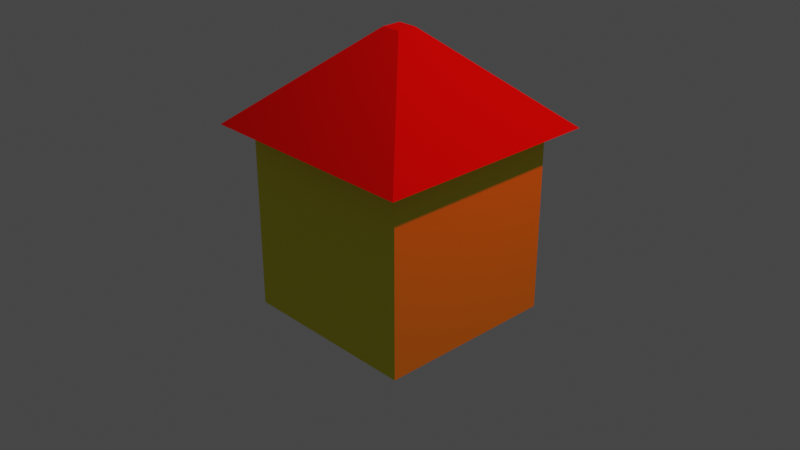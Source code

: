 # Source: haus.blend  (saved by Blender 2.80.75; exported with 4.5.12 LTS)
import bpy
from mathutils import Matrix  # noqa: F401  (used for matrix-valued properties, if any)

bpy.ops.wm.read_factory_settings(use_empty=True)
scene = bpy.context.scene
scene.name = 'Scene'

# ---- collections
col_collection = bpy.data.collections.new('Collection'); scene.collection.children.link(col_collection)

# ---- materials (node trees are filled in below, after node groups)
mat_material = bpy.data.materials.new('Material')
mat_material.alpha_threshold = 0.0
mat_material.use_transparent_shadow = False
mat_material.line_color = (0.0, 0.0, 0.0, 1.0)
mat_material_002 = bpy.data.materials.new('Material.002')
mat_material_002.use_transparent_shadow = False

# ---- material node trees
mat_material.use_nodes = True; mat_material.node_tree.nodes.clear()
_N = mat_material.node_tree.nodes; _L = mat_material.node_tree.links
n0 = _N.new('ShaderNodeOutputMaterial'); n0.name = 'Material Output'; n0.location = (300, 300)
n1 = _N.new('ShaderNodeBsdfDiffuse'); n1.name = 'Diffuse BSDF'; n1.location = (10, 300)
n1.inputs[0].default_value = (0.8, 0.7491, 0.06195, 1.0)
n1.inputs[1].default_value = 0.4
_L.new(n1.outputs[0], n0.inputs[0])
n0.is_active_output = True
mat_material_002.use_nodes = True; mat_material_002.node_tree.nodes.clear()
_N = mat_material_002.node_tree.nodes; _L = mat_material_002.node_tree.links
n0 = _N.new('ShaderNodeOutputMaterial'); n0.name = 'Material Output'; n0.location = (300, 300)
n1 = _N.new('ShaderNodeBsdfDiffuse'); n1.name = 'Diffuse BSDF'; n1.location = (10, 300)
n1.inputs[0].default_value = (0.8, 0.02392, 0.0184, 1.0)
n1.inputs[1].default_value = 0.5
_L.new(n1.outputs[0], n0.inputs[0])
n0.is_active_output = True

# ---- world
world_world = bpy.data.worlds.new('World'); scene.world = world_world
world_world.use_nodes = True; world_world.node_tree.nodes.clear()
_N = world_world.node_tree.nodes; _L = world_world.node_tree.links
n0 = _N.new('ShaderNodeOutputWorld'); n0.name = 'World Output'; n0.location = (300, 300)
n1 = _N.new('ShaderNodeBackground'); n1.name = 'Background'; n1.location = (10, 300)
n1.inputs[0].default_value = (0.05088, 0.05088, 0.05088, 1.0)
_L.new(n1.outputs[0], n0.inputs[0])
n0.is_active_output = True
world_world.color = (0.05088, 0.05088, 0.05088)
world_world.use_sun_shadow = False
world_world.sun_shadow_jitter_overblur = 0.0

# ---- cameras
cam_camera = bpy.data.cameras.new('Camera')
cam_camera.clip_end = 100.0
cam_camera.ortho_scale = 7.314

# ---- lights
light_light = bpy.data.lights.new('Light', 'POINT')
light_light.color = (1.0, 0.02068, 0.008666)
light_light.transmission_factor = 0.0
light_light.energy = 1000.0
light_light.shadow_soft_size = 0.1
light_light.shadow_maximum_resolution = 0.006
light_light.use_absolute_resolution = True

# ---- meshes
me_cube = bpy.data.meshes.new('Cube')
me_cube.from_pydata([(1.0, 1.0, 1.0), (1.0, 1.0, -1.0), (1.0, -1.0, 1.0), (1.0, -1.0, -1.0), (-1.0, 1.0, 1.0), (-1.0, 1.0, -1.0), (-1.0, -1.0, 1.0), (-1.0, -1.0, -1.0)], [], [(0, 4, 6, 2), (3, 2, 6, 7), (7, 6, 4, 5), (5, 1, 3, 7), (1, 0, 2, 3), (5, 4, 0, 1)])
_uv = me_cube.uv_layers.new(name='UVMap')
_uv.uv.foreach_set('vector', [0.375, 0.0, 0.625, 0.0, 0.625, 0.25, 0.375, 0.25, 0.375, 0.25, 0.625, 0.25, 0.625, 0.5, 0.375, 0.5, 0.375, 0.5, 0.625, 0.5, 0.625, 0.75, 0.375, 0.75, 0.375, 0.75, 0.625, 0.75, 0.625, 1.0, 0.375, 1.0, 0.125, 0.5, 0.375, 0.5, 0.375, 0.75, 0.125, 0.75, 0.625, 0.5, 0.875, 0.5, 0.875, 0.75, 0.625, 0.75])
me_cube.materials.append(mat_material)
me_cube.use_remesh_preserve_volume = False
me_cube.use_remesh_preserve_attributes = False
me_cube.use_mirror_vertex_groups = False
me_cube.update()
me_cube_002 = bpy.data.meshes.new('Cube.002')
me_cube_002.from_pydata([(0.0872, 0.0872, -0.005151), (1.0, 1.0, -1.0), (0.0872, -0.0872, -0.005151), (1.0, -1.0, -1.0), (-0.0872, 0.0872, -0.005151), (-1.0, 1.0, -1.0), (-0.0872, -0.0872, -0.005151), (-1.0, -1.0, -1.0)], [], [(0, 4, 6, 2), (3, 2, 6, 7), (7, 6, 4, 5), (5, 1, 3, 7), (1, 0, 2, 3), (5, 4, 0, 1)])
_uv = me_cube_002.uv_layers.new(name='UVMap')
_uv.uv.foreach_set('vector', [0.375, 0.0, 0.625, 0.0, 0.625, 0.25, 0.375, 0.25, 0.375, 0.25, 0.625, 0.25, 0.625, 0.5, 0.375, 0.5, 0.375, 0.5, 0.625, 0.5, 0.625, 0.75, 0.375, 0.75, 0.375, 0.75, 0.625, 0.75, 0.625, 1.0, 0.375, 1.0, 0.125, 0.5, 0.375, 0.5, 0.375, 0.75, 0.125, 0.75, 0.625, 0.5, 0.875, 0.5, 0.875, 0.75, 0.625, 0.75])
me_cube_002.materials.append(mat_material_002)
me_cube_002.materials.append(mat_material_002)
me_cube_002.use_remesh_preserve_volume = False
me_cube_002.use_remesh_preserve_attributes = False
me_cube_002.use_mirror_vertex_groups = False
me_cube_002.update()

# ---- objects
ob_haus = bpy.data.objects.new('Haus', me_cube)
ob_light = bpy.data.objects.new('Light', light_light)
ob_camera = bpy.data.objects.new('Camera', cam_camera)
ob_haus_001 = bpy.data.objects.new('Haus.001', me_cube_002)

# ---- transforms, parenting, visibility, modifiers, constraints
ob_haus.location = (0.0, 0.0, 0.0)
ob_haus.lock_rotations_4d = False
ob_haus.empty_display_type = 'ARROWS'
ob_haus.lineart.crease_threshold = 0.0
ob_light.location = (4.076, 1.005, 5.904)
ob_light.rotation_euler = (0.6503, 0.05522, 1.866)
ob_light.lock_rotations_4d = False
ob_light.empty_display_type = 'ARROWS'
ob_light.color = (0.0, 0.0, 0.0, 0.0)
ob_light.lineart.crease_threshold = 0.0
ob_camera.location = (7.359, -6.926, 4.958)
ob_camera.rotation_euler = (1.109, 0.0, 0.8149)
ob_camera.lock_rotations_4d = False
ob_camera.empty_display_type = 'ARROWS'
ob_camera.color = (0.0, 0.0, 0.0, 0.0)
ob_camera.display_type = 'WIRE'
ob_camera.lineart.crease_threshold = 0.0
ob_haus_001.location = (0.0, 0.0, 2.004)
ob_haus_001.scale = (1.234, 1.234, 1.0)
ob_haus_001.lock_rotations_4d = False
ob_haus_001.empty_display_type = 'ARROWS'
ob_haus_001.lineart.crease_threshold = 0.0

# ---- collection membership
col_collection.objects.link(ob_haus)
col_collection.objects.link(ob_light)
col_collection.objects.link(ob_camera)
col_collection.objects.link(ob_haus_001)

# ---- scene / render settings (as saved in the file)
scene.camera = ob_camera
scene.frame_start = 1; scene.frame_end = 250; scene.frame_set(1)
scene.render.engine = 'BLENDER_EEVEE_NEXT'
scene.cycles.use_denoising = False
scene.cycles.samples = 128
scene.cycles.sampling_pattern = 'TABULATED_SOBOL'
scene.cycles.use_adaptive_sampling = False
scene.cycles.use_light_tree = False
scene.view_settings.view_transform = 'Filmic'
bpy.context.view_layer.update()
